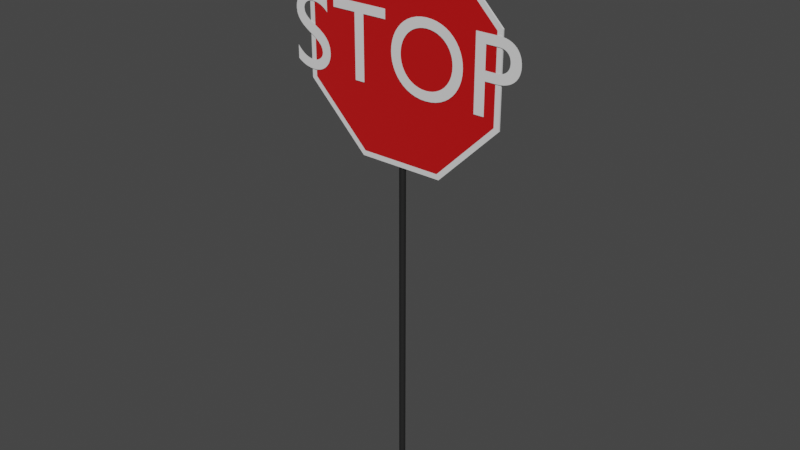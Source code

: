 # Source: stop_sign.blend  (saved by Blender 2.82.7; exported with 4.5.12 LTS)
import bpy
from mathutils import Matrix  # noqa: F401  (used for matrix-valued properties, if any)

bpy.ops.wm.read_factory_settings(use_empty=True)
scene = bpy.context.scene
scene.name = 'Scene'

# ---- collections
col_collection = bpy.data.collections.new('Collection'); scene.collection.children.link(col_collection)

# ---- materials (node trees are filled in below, after node groups)
mat_red_paint = bpy.data.materials.new('Red Paint')
mat_red_paint.use_transparent_shadow = False
mat_material_001 = bpy.data.materials.new('Material.001')
mat_material_001.use_transparent_shadow = False
mat_white_paint = bpy.data.materials.new('White Paint')
mat_white_paint.use_transparent_shadow = False

# ---- material node trees
mat_red_paint.use_nodes = True; mat_red_paint.node_tree.nodes.clear()
_N = mat_red_paint.node_tree.nodes; _L = mat_red_paint.node_tree.links
n0 = _N.new('ShaderNodeOutputMaterial'); n0.name = 'Material Output'; n0.location = (300, 300)
n1 = _N.new('ShaderNodeBsdfPrincipled'); n1.name = 'Principled BSDF'; n1.location = (10, 300)
n1.distribution = 'GGX'
n1.subsurface_method = 'BURLEY'
n1.inputs[0].default_value = (0.5489, 0.0, 0.0007555, 1.0)
n1.inputs[3].default_value = 1.45
n1.inputs[24].default_value = 0.08
n1.inputs[27].default_value = (0.0, 0.0, 0.0, 1.0)
n1.inputs[28].default_value = 1.0
_L.new(n1.outputs[0], n0.inputs[0])
n0.is_active_output = True
mat_material_001.use_nodes = True; mat_material_001.node_tree.nodes.clear()
_N = mat_material_001.node_tree.nodes; _L = mat_material_001.node_tree.links
n0 = _N.new('ShaderNodeOutputMaterial'); n0.name = 'Material Output'; n0.location = (300, 300)
n1 = _N.new('ShaderNodeBsdfPrincipled'); n1.name = 'Principled BSDF'; n1.location = (10, 300)
n1.distribution = 'GGX'
n1.subsurface_method = 'BURLEY'
n1.inputs[0].default_value = (0.03522, 0.03522, 0.03522, 1.0)
n1.inputs[1].default_value = 0.7
n1.inputs[2].default_value = 0.8
n1.inputs[3].default_value = 1.45
n1.inputs[13].default_value = 0.2
n1.inputs[27].default_value = (0.0, 0.0, 0.0, 1.0)
n1.inputs[28].default_value = 1.0
_L.new(n1.outputs[0], n0.inputs[0])
n0.is_active_output = True
mat_white_paint.use_nodes = True; mat_white_paint.node_tree.nodes.clear()
_N = mat_white_paint.node_tree.nodes; _L = mat_white_paint.node_tree.links
n0 = _N.new('ShaderNodeOutputMaterial'); n0.name = 'Material Output'; n0.location = (300, 300)
n1 = _N.new('ShaderNodeBsdfPrincipled'); n1.name = 'Principled BSDF'; n1.location = (10, 300)
n1.distribution = 'GGX'
n1.subsurface_method = 'BURLEY'
n1.inputs[3].default_value = 1.45
n1.inputs[24].default_value = 0.08
n1.inputs[27].default_value = (0.0, 0.0, 0.0, 1.0)
n1.inputs[28].default_value = 1.0
_L.new(n1.outputs[0], n0.inputs[0])
n0.is_active_output = True

# ---- world
world_world = bpy.data.worlds.new('World'); scene.world = world_world
world_world.use_nodes = True; world_world.node_tree.nodes.clear()
_N = world_world.node_tree.nodes; _L = world_world.node_tree.links
n0 = _N.new('ShaderNodeOutputWorld'); n0.name = 'World Output'; n0.location = (300, 300)
n1 = _N.new('ShaderNodeBackground'); n1.name = 'Background'; n1.location = (10, 300)
n1.inputs[0].default_value = (0.05088, 0.05088, 0.05088, 1.0)
_L.new(n1.outputs[0], n0.inputs[0])
n0.is_active_output = True
world_world.color = (0.05088, 0.05088, 0.05088)
world_world.use_sun_shadow = False
world_world.sun_shadow_jitter_overblur = 0.0

# ---- meshes
me_plane = bpy.data.meshes.new('Plane')
me_plane.from_pydata([(1.0, -0.4142, 0.0), (0.4142, -1.0, 0.0), (0.4142, -1.0, 0.015), (1.0, -0.4142, 0.015), (0.4142, 1.0, 0.0), (1.0, 0.4142, 0.0), (1.0, 0.4142, 0.015), (0.4142, 1.0, 0.015), (-1.0, 0.4142, 0.0), (-0.4142, 1.0, 0.0), (-0.4142, 1.0, 0.015), (-1.0, 0.4142, 0.015), (-0.4142, -1.0, 0.0), (-1.0, -0.4142, 0.0), (-1.0, -0.4142, 0.015), (-0.4142, -1.0, 0.015)], [], [(4, 9, 10, 7), (0, 5, 6, 3), (2, 1, 0, 3), (12, 13, 8, 9, 4, 5, 0, 1), (4, 7, 6, 5), (12, 1, 2, 15), (10, 9, 8, 11), (14, 15, 2, 3, 6, 7, 10, 11), (12, 15, 14, 13), (8, 13, 14, 11)])
_uv = me_plane.uv_layers.new(name='UVMap')
_uv.uv.foreach_set('vector', [0.7071, 1.0, 0.2929, 1.0, 0.2929, 1.0, 0.7071, 1.0, 1.0, 0.2929, 1.0, 0.7071, 1.0, 0.7071, 1.0, 0.2929, 0.7071, 0.0, 0.7071, 0.0, 1.0, 0.2929, 1.0, 0.2929, 0.2929, 0.0, 0.0, 0.2929, 0.0, 0.7071, 0.2929, 1.0, 0.7071, 1.0, 1.0, 0.7071, 1.0, 0.2929, 0.7071, 0.0, 0.7071, 1.0, 0.7071, 1.0, 1.0, 0.7071, 1.0, 0.7071, 0.2929, 0.0, 0.7071, 0.0, 0.7071, 0.0, 0.2929, 0.0, 0.2929, 1.0, 0.2929, 1.0, 0.0, 0.7071, 0.0, 0.7071, 0.0, 0.2929, 0.2929, 0.0, 0.7071, 0.0, 1.0, 0.2929, 1.0, 0.7071, 0.7071, 1.0, 0.2929, 1.0, 0.0, 0.7071, 0.2929, 0.0, 0.2929, 0.0, 0.0, 0.2929, 0.0, 0.2929, 0.0, 0.7071, 0.0, 0.2929, 0.0, 0.2929, 0.0, 0.7071])
me_plane.materials.append(mat_red_paint)
me_plane.use_remesh_fix_poles = True
me_plane.use_remesh_preserve_attributes = False
me_plane.use_mirror_vertex_groups = False
me_plane.update()
me_cylinder = bpy.data.meshes.new('Cylinder')
me_cylinder.from_pydata([(0.0, 0.03, -2.5), (0.0, 0.03, 2.5), (0.005853, 0.02942, -2.5), (0.005853, 0.02942, 2.5), (0.01148, 0.02772, -2.5), (0.01148, 0.02772, 2.5), (0.01667, 0.02494, -2.5), (0.01667, 0.02494, 2.5), (0.02121, 0.02121, -2.5), (0.02121, 0.02121, 2.5), (0.02494, 0.01667, -2.5), (0.02494, 0.01667, 2.5), (0.02772, 0.01148, -2.5), (0.02772, 0.01148, 2.5), (0.02942, 0.005853, -2.5), (0.02942, 0.005853, 2.5), (0.03, 2.265e-09, -2.5), (0.03, 2.265e-09, 2.5), (0.02942, -0.005853, -2.5), (0.02942, -0.005853, 2.5), (0.02772, -0.01148, -2.5), (0.02772, -0.01148, 2.5), (0.02494, -0.01667, -2.5), (0.02494, -0.01667, 2.5), (0.02121, -0.02121, -2.5), (0.02121, -0.02121, 2.5), (0.01667, -0.02494, -2.5), (0.01667, -0.02494, 2.5), (0.01148, -0.02772, -2.5), (0.01148, -0.02772, 2.5), (0.005853, -0.02942, -2.5), (0.005853, -0.02942, 2.5), (-9.775e-09, -0.03, -2.5), (-9.775e-09, -0.03, 2.5), (-0.005853, -0.02942, -2.5), (-0.005853, -0.02942, 2.5), (-0.01148, -0.02772, -2.5), (-0.01148, -0.02772, 2.5), (-0.01667, -0.02494, -2.5), (-0.01667, -0.02494, 2.5), (-0.02121, -0.02121, -2.5), (-0.02121, -0.02121, 2.5), (-0.02494, -0.01667, -2.5), (-0.02494, -0.01667, 2.5), (-0.02772, -0.01148, -2.5), (-0.02772, -0.01148, 2.5), (-0.02942, -0.005853, -2.5), (-0.02942, -0.005853, 2.5), (-0.03, 2.897e-08, -2.5), (-0.03, 2.897e-08, 2.5), (-0.02942, 0.005853, -2.5), (-0.02942, 0.005853, 2.5), (-0.02772, 0.01148, -2.5), (-0.02772, 0.01148, 2.5), (-0.02494, 0.01667, -2.5), (-0.02494, 0.01667, 2.5), (-0.02121, 0.02121, -2.5), (-0.02121, 0.02121, 2.5), (-0.01667, 0.02494, -2.5), (-0.01667, 0.02494, 2.5), (-0.01148, 0.02772, -2.5), (-0.01148, 0.02772, 2.5), (-0.005853, 0.02942, -2.5), (-0.005853, 0.02942, 2.5)], [], [(0, 1, 3, 2), (2, 3, 5, 4), (4, 5, 7, 6), (6, 7, 9, 8), (8, 9, 11, 10), (10, 11, 13, 12), (12, 13, 15, 14), (14, 15, 17, 16), (16, 17, 19, 18), (18, 19, 21, 20), (20, 21, 23, 22), (22, 23, 25, 24), (24, 25, 27, 26), (26, 27, 29, 28), (28, 29, 31, 30), (30, 31, 33, 32), (32, 33, 35, 34), (34, 35, 37, 36), (36, 37, 39, 38), (38, 39, 41, 40), (40, 41, 43, 42), (42, 43, 45, 44), (44, 45, 47, 46), (46, 47, 49, 48), (48, 49, 51, 50), (50, 51, 53, 52), (52, 53, 55, 54), (54, 55, 57, 56), (56, 57, 59, 58), (58, 59, 61, 60), (3, 1, 63, 61, 59, 57, 55, 53, 51, 49, 47, 45, 43, 41, 39, 37, 35, 33, 31, 29, 27, 25, 23, 21, 19, 17, 15, 13, 11, 9, 7, 5), (60, 61, 63, 62), (62, 63, 1, 0), (0, 2, 4, 6, 8, 10, 12, 14, 16, 18, 20, 22, 24, 26, 28, 30, 32, 34, 36, 38, 40, 42, 44, 46, 48, 50, 52, 54, 56, 58, 60, 62)])
_uv = me_cylinder.uv_layers.new(name='UVMap')
_uv.uv.foreach_set('vector', [1.0, 0.5, 1.0, 1.0, 0.9688, 1.0, 0.9688, 0.5, 0.9688, 0.5, 0.9688, 1.0, 0.9375, 1.0, 0.9375, 0.5, 0.9375, 0.5, 0.9375, 1.0, 0.9062, 1.0, 0.9062, 0.5, 0.9062, 0.5, 0.9062, 1.0, 0.875, 1.0, 0.875, 0.5, 0.875, 0.5, 0.875, 1.0, 0.8438, 1.0, 0.8438, 0.5, 0.8438, 0.5, 0.8438, 1.0, 0.8125, 1.0, 0.8125, 0.5, 0.8125, 0.5, 0.8125, 1.0, 0.7812, 1.0, 0.7812, 0.5, 0.7812, 0.5, 0.7812, 1.0, 0.75, 1.0, 0.75, 0.5, 0.75, 0.5, 0.75, 1.0, 0.7188, 1.0, 0.7188, 0.5, 0.7188, 0.5, 0.7188, 1.0, 0.6875, 1.0, 0.6875, 0.5, 0.6875, 0.5, 0.6875, 1.0, 0.6562, 1.0, 0.6562, 0.5, 0.6562, 0.5, 0.6562, 1.0, 0.625, 1.0, 0.625, 0.5, 0.625, 0.5, 0.625, 1.0, 0.5938, 1.0, 0.5938, 0.5, 0.5938, 0.5, 0.5938, 1.0, 0.5625, 1.0, 0.5625, 0.5, 0.5625, 0.5, 0.5625, 1.0, 0.5312, 1.0, 0.5312, 0.5, 0.5312, 0.5, 0.5312, 1.0, 0.5, 1.0, 0.5, 0.5, 0.5, 0.5, 0.5, 1.0, 0.4688, 1.0, 0.4688, 0.5, 0.4688, 0.5, 0.4688, 1.0, 0.4375, 1.0, 0.4375, 0.5, 0.4375, 0.5, 0.4375, 1.0, 0.4062, 1.0, 0.4062, 0.5, 0.4062, 0.5, 0.4062, 1.0, 0.375, 1.0, 0.375, 0.5, 0.375, 0.5, 0.375, 1.0, 0.3438, 1.0, 0.3438, 0.5, 0.3438, 0.5, 0.3438, 1.0, 0.3125, 1.0, 0.3125, 0.5, 0.3125, 0.5, 0.3125, 1.0, 0.2812, 1.0, 0.2812, 0.5, 0.2812, 0.5, 0.2812, 1.0, 0.25, 1.0, 0.25, 0.5, 0.25, 0.5, 0.25, 1.0, 0.2188, 1.0, 0.2188, 0.5, 0.2188, 0.5, 0.2188, 1.0, 0.1875, 1.0, 0.1875, 0.5, 0.1875, 0.5, 0.1875, 1.0, 0.1562, 1.0, 0.1562, 0.5, 0.1562, 0.5, 0.1562, 1.0, 0.125, 1.0, 0.125, 0.5, 0.125, 0.5, 0.125, 1.0, 0.09375, 1.0, 0.09375, 0.5, 0.09375, 0.5, 0.09375, 1.0, 0.0625, 1.0, 0.0625, 0.5, 0.2968, 0.4854, 0.25, 0.49, 0.2032, 0.4854, 0.1582, 0.4717, 0.1167, 0.4496, 0.08029, 0.4197, 0.05045, 0.3833, 0.02827, 0.3418, 0.01461, 0.2968, 0.01, 0.25, 0.01461, 0.2032, 0.02827, 0.1582, 0.05045, 0.1167, 0.08029, 0.08029, 0.1167, 0.05045, 0.1582, 0.02827, 0.2032, 0.01461, 0.25, 0.01, 0.2968, 0.01461, 0.3418, 0.02827, 0.3833, 0.05045, 0.4197, 0.08029, 0.4496, 0.1167, 0.4717, 0.1582, 0.4854, 0.2032, 0.49, 0.25, 0.4854, 0.2968, 0.4717, 0.3418, 0.4496, 0.3833, 0.4197, 0.4197, 0.3833, 0.4496, 0.3418, 0.4717, 0.0625, 0.5, 0.0625, 1.0, 0.03125, 1.0, 0.03125, 0.5, 0.03125, 0.5, 0.03125, 1.0, 0.0, 1.0, 0.0, 0.5, 0.75, 0.49, 0.7968, 0.4854, 0.8418, 0.4717, 0.8833, 0.4496, 0.9197, 0.4197, 0.9496, 0.3833, 0.9717, 0.3418, 0.9854, 0.2968, 0.99, 0.25, 0.9854, 0.2032, 0.9717, 0.1582, 0.9496, 0.1167, 0.9197, 0.08029, 0.8833, 0.05045, 0.8418, 0.02827, 0.7968, 0.01461, 0.75, 0.01, 0.7032, 0.01461, 0.6582, 0.02827, 0.6167, 0.05045, 0.5803, 0.08029, 0.5504, 0.1167, 0.5283, 0.1582, 0.5146, 0.2032, 0.51, 0.25, 0.5146, 0.2968, 0.5283, 0.3418, 0.5504, 0.3833, 0.5803, 0.4197, 0.6167, 0.4496, 0.6582, 0.4717, 0.7032, 0.4854])
me_cylinder.materials.append(mat_material_001)
me_cylinder.use_remesh_fix_poles = True
me_cylinder.use_remesh_preserve_attributes = False
me_cylinder.use_mirror_vertex_groups = False
me_cylinder.update()
me_plane_001 = bpy.data.meshes.new('Plane.001')
me_plane_001.from_pydata([(1.0, -0.4142, 0.0), (0.4142, -1.0, 0.0), (0.4142, -1.0, 0.015), (1.0, -0.4142, 0.015), (0.4142, 1.0, 0.0), (1.0, 0.4142, 0.0), (1.0, 0.4142, 0.015), (0.4142, 1.0, 0.015), (-1.0, 0.4142, 0.0), (-0.4142, 1.0, 0.0), (-0.4142, 1.0, 0.015), (-1.0, 0.4142, 0.015), (-0.4142, -1.0, 0.0), (-1.0, -0.4142, 0.0), (-1.0, -0.4142, 0.015), (-0.4142, -1.0, 0.015)], [], [(4, 9, 10, 7), (0, 5, 6, 3), (2, 1, 0, 3), (12, 13, 8, 9, 4, 5, 0, 1), (4, 7, 6, 5), (12, 1, 2, 15), (10, 9, 8, 11), (14, 15, 2, 3, 6, 7, 10, 11), (12, 15, 14, 13), (8, 13, 14, 11)])
_uv = me_plane_001.uv_layers.new(name='UVMap')
_uv.uv.foreach_set('vector', [0.7071, 1.0, 0.2929, 1.0, 0.2929, 1.0, 0.7071, 1.0, 1.0, 0.2929, 1.0, 0.7071, 1.0, 0.7071, 1.0, 0.2929, 0.7071, 0.0, 0.7071, 0.0, 1.0, 0.2929, 1.0, 0.2929, 0.2929, 0.0, 0.0, 0.2929, 0.0, 0.7071, 0.2929, 1.0, 0.7071, 1.0, 1.0, 0.7071, 1.0, 0.2929, 0.7071, 0.0, 0.7071, 1.0, 0.7071, 1.0, 1.0, 0.7071, 1.0, 0.7071, 0.2929, 0.0, 0.7071, 0.0, 0.7071, 0.0, 0.2929, 0.0, 0.2929, 1.0, 0.2929, 1.0, 0.0, 0.7071, 0.0, 0.7071, 0.0, 0.2929, 0.2929, 0.0, 0.7071, 0.0, 1.0, 0.2929, 1.0, 0.7071, 0.7071, 1.0, 0.2929, 1.0, 0.0, 0.7071, 0.2929, 0.0, 0.2929, 0.0, 0.0, 0.2929, 0.0, 0.2929, 0.0, 0.7071, 0.0, 0.2929, 0.0, 0.2929, 0.0, 0.7071])
me_plane_001.materials.append(mat_white_paint)
me_plane_001.use_remesh_fix_poles = True
me_plane_001.use_remesh_preserve_attributes = False
me_plane_001.use_mirror_vertex_groups = False
me_plane_001.update()

# ---- curves / text
txt_stop = bpy.data.curves.new('STOP', 'FONT')
txt_stop.dimensions = '2D'
txt_stop.body = 'STOP'
txt_stop.materials.append(mat_white_paint)
txt_stop.use_path_clamp = True
txt_stop.align_x = 'CENTER'

# ---- objects
ob_plane = bpy.data.objects.new('Plane', me_plane)
ob_cylinder = bpy.data.objects.new('Cylinder', me_cylinder)
ob_plane_001 = bpy.data.objects.new('Plane.001', me_plane_001)
ob_text = bpy.data.objects.new('Text', txt_stop)

# ---- transforms, parenting, visibility, modifiers, constraints
ob_plane.location = (0.0, -0.018, 4.146)
ob_plane.rotation_euler = (1.571, 0.0, 0.0)
ob_plane.scale = (0.95, 0.95, 1.0)
ob_plane.lineart.crease_threshold = 0.0
ob_cylinder.location = (0.0, 0.0, 2.5)
ob_cylinder.lineart.crease_threshold = 0.0
ob_plane_001.location = (0.0, -0.0174, 4.146)
ob_plane_001.rotation_euler = (1.571, 0.0, 0.0)
ob_plane_001.lineart.crease_threshold = 0.0
ob_text.location = (0.0, -0.04, 3.824)
ob_text.rotation_euler = (1.571, 0.0, 0.0)
ob_text.lineart.crease_threshold = 0.0

# ---- collection membership
col_collection.objects.link(ob_plane)
col_collection.objects.link(ob_cylinder)
col_collection.objects.link(ob_plane_001)
col_collection.objects.link(ob_text)

# ---- scene / render settings (as saved in the file)
scene.frame_start = 1; scene.frame_end = 250; scene.frame_set(0)
scene.render.engine = 'BLENDER_EEVEE_NEXT'
scene.cycles.use_denoising = False
scene.cycles.samples = 128
scene.cycles.sampling_pattern = 'TABULATED_SOBOL'
scene.cycles.use_adaptive_sampling = False
scene.cycles.use_light_tree = False
scene.view_settings.view_transform = 'Filmic'
bpy.context.view_layer.update()

# ---- added for rendering (the .blend has no active camera and no usable light): camera, sun
cam_auto = bpy.data.cameras.new('AutoCamera')
cam_auto.lens = 50.0
cam_auto.sensor_width = 36.0
cam_auto.clip_end = 1000.0
ob_auto_camera = bpy.data.objects.new('AutoCamera', cam_auto)
scene.collection.objects.link(ob_auto_camera)
ob_auto_camera.location = (5.55752, -6.70403, 7.03886)
ob_auto_camera.rotation_euler = (1.09748, -7.21219e-08, 0.694738)
scene.camera = ob_auto_camera
light_auto_sun = bpy.data.lights.new('AutoSun', 'SUN')
light_auto_sun.energy = 3.0
light_auto_sun.angle = 0.0523599
ob_auto_sun = bpy.data.objects.new('AutoSun', light_auto_sun)
scene.collection.objects.link(ob_auto_sun)
ob_auto_sun.rotation_euler = (0.872665, 0.174533, 0.523599)
bpy.context.view_layer.update()
